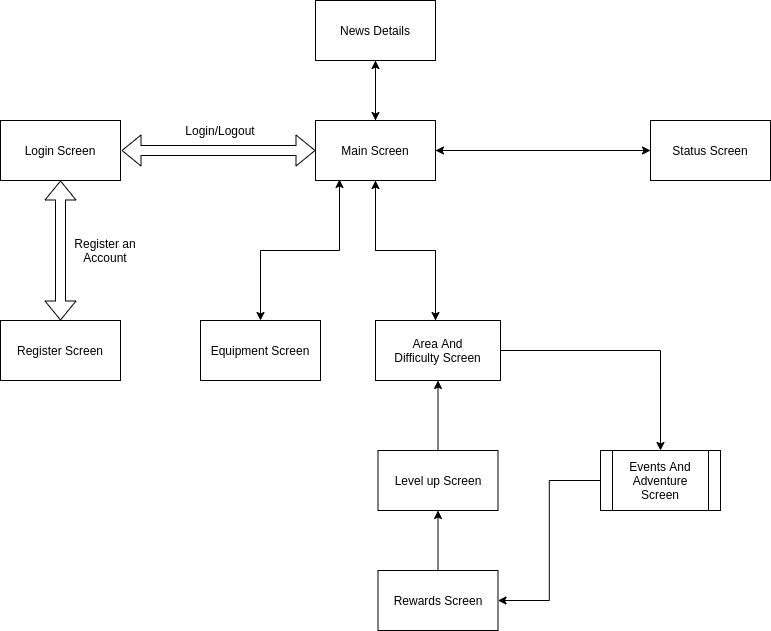

The diagram above was exported from draw.io. Its source (the exported page's mxGraphModel, read from the mxfile embedded in the PNG):
<mxGraphModel dx="1355" dy="801" grid="1" gridSize="10" guides="1" tooltips="1" connect="1" arrows="1" fold="1" page="1" pageScale="1" pageWidth="850" pageHeight="1100" math="0" shadow="0">
  <root>
    <mxCell id="0" />
    <mxCell id="1" parent="0" />
    <mxCell id="WRUkPBVNpHRcX2QOAM_x-1" value="Login Screen" style="rounded=0;whiteSpace=wrap;html=1;" parent="1" vertex="1">
      <mxGeometry x="50" y="430" width="120" height="60" as="geometry" />
    </mxCell>
    <mxCell id="WRUkPBVNpHRcX2QOAM_x-2" value="Register Screen" style="rounded=0;whiteSpace=wrap;html=1;" parent="1" vertex="1">
      <mxGeometry x="50" y="630" width="120" height="60" as="geometry" />
    </mxCell>
    <mxCell id="WRUkPBVNpHRcX2QOAM_x-3" value="" style="shape=flexArrow;endArrow=classic;startArrow=classic;html=1;entryX=0.5;entryY=1;entryDx=0;entryDy=0;exitX=0.5;exitY=0;exitDx=0;exitDy=0;" parent="1" source="WRUkPBVNpHRcX2QOAM_x-2" target="WRUkPBVNpHRcX2QOAM_x-1" edge="1">
      <mxGeometry width="50" height="50" relative="1" as="geometry">
        <mxPoint x="85" y="590" as="sourcePoint" />
        <mxPoint x="135" y="540" as="targetPoint" />
      </mxGeometry>
    </mxCell>
    <mxCell id="WRUkPBVNpHRcX2QOAM_x-4" value="Register an Account" style="text;html=1;strokeColor=none;fillColor=none;align=center;verticalAlign=middle;whiteSpace=wrap;rounded=0;" parent="1" vertex="1">
      <mxGeometry x="120" y="540" width="70" height="40" as="geometry" />
    </mxCell>
    <mxCell id="WRUkPBVNpHRcX2QOAM_x-5" value="" style="shape=flexArrow;endArrow=classic;startArrow=classic;html=1;entryX=0;entryY=0.5;entryDx=0;entryDy=0;" parent="1" target="WRUkPBVNpHRcX2QOAM_x-6" edge="1">
      <mxGeometry width="50" height="50" relative="1" as="geometry">
        <mxPoint x="171" y="460" as="sourcePoint" />
        <mxPoint x="450" y="750" as="targetPoint" />
      </mxGeometry>
    </mxCell>
    <mxCell id="WRUkPBVNpHRcX2QOAM_x-34" style="edgeStyle=orthogonalEdgeStyle;rounded=0;orthogonalLoop=1;jettySize=auto;html=1;entryX=0.5;entryY=0;entryDx=0;entryDy=0;" parent="1" source="WRUkPBVNpHRcX2QOAM_x-6" edge="1">
      <mxGeometry relative="1" as="geometry">
        <mxPoint x="485" y="630" as="targetPoint" />
      </mxGeometry>
    </mxCell>
    <mxCell id="WRUkPBVNpHRcX2QOAM_x-35" style="edgeStyle=orthogonalEdgeStyle;rounded=0;orthogonalLoop=1;jettySize=auto;html=1;" parent="1" source="WRUkPBVNpHRcX2QOAM_x-6" target="WRUkPBVNpHRcX2QOAM_x-12" edge="1">
      <mxGeometry relative="1" as="geometry" />
    </mxCell>
    <mxCell id="WRUkPBVNpHRcX2QOAM_x-71" style="edgeStyle=orthogonalEdgeStyle;rounded=0;orthogonalLoop=1;jettySize=auto;html=1;entryX=0.5;entryY=1;entryDx=0;entryDy=0;" parent="1" source="WRUkPBVNpHRcX2QOAM_x-6" target="WRUkPBVNpHRcX2QOAM_x-70" edge="1">
      <mxGeometry relative="1" as="geometry" />
    </mxCell>
    <mxCell id="WRUkPBVNpHRcX2QOAM_x-6" value="Main Screen" style="rounded=0;whiteSpace=wrap;html=1;" parent="1" vertex="1">
      <mxGeometry x="365" y="430" width="120" height="60" as="geometry" />
    </mxCell>
    <mxCell id="WRUkPBVNpHRcX2QOAM_x-78" style="edgeStyle=orthogonalEdgeStyle;rounded=0;orthogonalLoop=1;jettySize=auto;html=1;entryX=0.2;entryY=0.983;entryDx=0;entryDy=0;entryPerimeter=0;startArrow=classic;startFill=1;" parent="1" source="WRUkPBVNpHRcX2QOAM_x-10" target="WRUkPBVNpHRcX2QOAM_x-6" edge="1">
      <mxGeometry relative="1" as="geometry" />
    </mxCell>
    <mxCell id="WRUkPBVNpHRcX2QOAM_x-10" value="Equipment Screen" style="rounded=0;whiteSpace=wrap;html=1;" parent="1" vertex="1">
      <mxGeometry x="250" y="630" width="120" height="60" as="geometry" />
    </mxCell>
    <mxCell id="WRUkPBVNpHRcX2QOAM_x-37" style="edgeStyle=orthogonalEdgeStyle;rounded=0;orthogonalLoop=1;jettySize=auto;html=1;entryX=0.5;entryY=1;entryDx=0;entryDy=0;" parent="1" target="WRUkPBVNpHRcX2QOAM_x-6" edge="1">
      <mxGeometry relative="1" as="geometry">
        <mxPoint x="485" y="630" as="sourcePoint" />
      </mxGeometry>
    </mxCell>
    <mxCell id="WRUkPBVNpHRcX2QOAM_x-36" style="edgeStyle=orthogonalEdgeStyle;rounded=0;orthogonalLoop=1;jettySize=auto;html=1;entryX=1;entryY=0.5;entryDx=0;entryDy=0;" parent="1" source="WRUkPBVNpHRcX2QOAM_x-12" target="WRUkPBVNpHRcX2QOAM_x-6" edge="1">
      <mxGeometry relative="1" as="geometry" />
    </mxCell>
    <mxCell id="WRUkPBVNpHRcX2QOAM_x-12" value="Status Screen" style="rounded=0;whiteSpace=wrap;html=1;" parent="1" vertex="1">
      <mxGeometry x="700" y="430" width="120" height="60" as="geometry" />
    </mxCell>
    <mxCell id="WRUkPBVNpHRcX2QOAM_x-13" value="Login/Logout" style="text;html=1;strokeColor=none;fillColor=none;align=center;verticalAlign=middle;whiteSpace=wrap;rounded=0;" parent="1" vertex="1">
      <mxGeometry x="220" y="430" width="100" height="20" as="geometry" />
    </mxCell>
    <mxCell id="WRUkPBVNpHRcX2QOAM_x-74" style="edgeStyle=orthogonalEdgeStyle;rounded=0;orthogonalLoop=1;jettySize=auto;html=1;entryX=1;entryY=0.5;entryDx=0;entryDy=0;" parent="1" source="WRUkPBVNpHRcX2QOAM_x-20" target="WRUkPBVNpHRcX2QOAM_x-22" edge="1">
      <mxGeometry relative="1" as="geometry" />
    </mxCell>
    <mxCell id="WRUkPBVNpHRcX2QOAM_x-20" value="Events And Adventure Screen" style="shape=process;whiteSpace=wrap;html=1;backgroundOutline=1;" parent="1" vertex="1">
      <mxGeometry x="650" y="760" width="120" height="60" as="geometry" />
    </mxCell>
    <mxCell id="WRUkPBVNpHRcX2QOAM_x-75" style="edgeStyle=orthogonalEdgeStyle;rounded=0;orthogonalLoop=1;jettySize=auto;html=1;entryX=0.5;entryY=1;entryDx=0;entryDy=0;" parent="1" source="WRUkPBVNpHRcX2QOAM_x-22" target="WRUkPBVNpHRcX2QOAM_x-30" edge="1">
      <mxGeometry relative="1" as="geometry" />
    </mxCell>
    <mxCell id="WRUkPBVNpHRcX2QOAM_x-22" value="Rewards Screen" style="rounded=0;whiteSpace=wrap;html=1;" parent="1" vertex="1">
      <mxGeometry x="427.5" y="880" width="120" height="60" as="geometry" />
    </mxCell>
    <mxCell id="WRUkPBVNpHRcX2QOAM_x-77" style="edgeStyle=orthogonalEdgeStyle;rounded=0;orthogonalLoop=1;jettySize=auto;html=1;entryX=0.5;entryY=1;entryDx=0;entryDy=0;" parent="1" source="WRUkPBVNpHRcX2QOAM_x-30" target="WRUkPBVNpHRcX2QOAM_x-47" edge="1">
      <mxGeometry relative="1" as="geometry" />
    </mxCell>
    <mxCell id="WRUkPBVNpHRcX2QOAM_x-30" value="Level up Screen" style="rounded=0;whiteSpace=wrap;html=1;" parent="1" vertex="1">
      <mxGeometry x="427.5" y="760" width="120" height="60" as="geometry" />
    </mxCell>
    <mxCell id="WRUkPBVNpHRcX2QOAM_x-73" style="edgeStyle=orthogonalEdgeStyle;rounded=0;orthogonalLoop=1;jettySize=auto;html=1;" parent="1" source="WRUkPBVNpHRcX2QOAM_x-47" target="WRUkPBVNpHRcX2QOAM_x-20" edge="1">
      <mxGeometry relative="1" as="geometry" />
    </mxCell>
    <mxCell id="WRUkPBVNpHRcX2QOAM_x-47" value="Area And&lt;br&gt;Difficulty Screen" style="rounded=0;whiteSpace=wrap;html=1;" parent="1" vertex="1">
      <mxGeometry x="425" y="630" width="125" height="60" as="geometry" />
    </mxCell>
    <mxCell id="WRUkPBVNpHRcX2QOAM_x-72" style="edgeStyle=orthogonalEdgeStyle;rounded=0;orthogonalLoop=1;jettySize=auto;html=1;" parent="1" source="WRUkPBVNpHRcX2QOAM_x-70" target="WRUkPBVNpHRcX2QOAM_x-6" edge="1">
      <mxGeometry relative="1" as="geometry" />
    </mxCell>
    <mxCell id="WRUkPBVNpHRcX2QOAM_x-70" value="News Details" style="rounded=0;whiteSpace=wrap;html=1;" parent="1" vertex="1">
      <mxGeometry x="365" y="310" width="120" height="60" as="geometry" />
    </mxCell>
  </root>
</mxGraphModel>